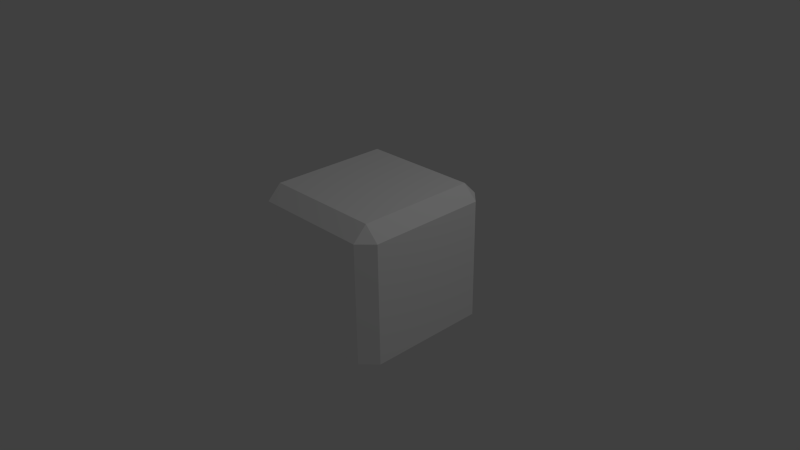 # Source: generator.blend  (saved by Blender 2.78.0; exported with 4.5.12 LTS)
import bpy
from mathutils import Matrix  # noqa: F401  (used for matrix-valued properties, if any)

bpy.ops.wm.read_factory_settings(use_empty=True)
scene = bpy.context.scene
scene.name = 'Scene'

# ---- collections
col_collection_1 = bpy.data.collections.new('Collection 1'); scene.collection.children.link(col_collection_1)

# ---- materials (node trees are filled in below, after node groups)
mat_material = bpy.data.materials.new('Material')
mat_material.alpha_threshold = 0.0
mat_material.use_transparent_shadow = False
mat_material.diffuse_color = (1.0, 1.0, 1.0, 1.0)
mat_material.roughness = 0.5

# ---- material node trees

# ---- world
world_world = bpy.data.worlds.new('World'); scene.world = world_world
world_world.color = (0.05088, 0.05088, 0.05088)
world_world.use_sun_shadow = False
world_world.sun_shadow_jitter_overblur = 0.0
world_world.cycles.sampling_method = 'NONE'
world_world.cycles.sample_map_resolution = 256

# ---- cameras
cam_camera = bpy.data.cameras.new('Camera')
cam_camera.clip_end = 100.0
cam_camera.lens = 35.0
cam_camera.sensor_width = 32.0
cam_camera.sensor_height = 18.0
cam_camera.ortho_scale = 7.314
cam_camera.dof.focus_distance = 0.0
cam_camera.dof.aperture_fstop = 128.0

# ---- lights
light_lamp = bpy.data.lights.new('Lamp', 'POINT')
light_lamp.transmission_factor = 0.0
light_lamp.cutoff_distance = 30.0
light_lamp.energy = 100.0
light_lamp.shadow_buffer_clip_start = 1.001
light_lamp.shadow_soft_size = 0.1
light_lamp.shadow_maximum_resolution = 0.006
light_lamp.use_absolute_resolution = True
light_lamp.cycles.use_multiple_importance_sampling = False

# ---- meshes
me_icosphere_001 = bpy.data.meshes.new('Icosphere.001')
me_icosphere_001.from_pydata([(1.0, 0.8102, 0.8102), (0.8102, 1.0, 0.8102), (0.8102, 0.8102, 1.0), (1.0, 0.8102, -0.8102), (0.8102, 0.8102, -1.0), (0.8102, 1.0, -0.8102), (1.0, -0.8102, 0.8102), (0.8102, -0.8102, 1.0), (0.8102, -1.0, 0.8102), (0.8102, -1.0, -0.8102), (0.8102, -0.8102, -1.0), (1.0, -0.8102, -0.8102), (-0.8, 0.8102, 1.0), (-0.8, 1.0, 0.8102), (-0.8, 1.0, -0.8102), (-0.8, 0.8102, -1.0), (-0.8, -1.0, 0.8102), (-0.8, -0.8102, 1.0), (-0.8, -0.8102, -1.0), (-0.8, -1.0, -0.8102)], [], [(9, 8, 16, 19), (15, 4, 10, 18), (2, 12, 17, 7), (18, 19, 16, 17, 12, 13, 14, 15), (14, 13, 1, 5), (0, 1, 2), (3, 4, 5), (6, 7, 8), (9, 10, 11), (18, 10, 9, 19), (2, 7, 6, 0), (12, 2, 1, 13), (10, 4, 3, 11), (4, 15, 14, 5), (0, 3, 5, 1), (7, 17, 16, 8), (8, 9, 11, 6), (3, 0, 6, 11)])
me_icosphere_001.materials.append(mat_material)
me_icosphere_001.use_remesh_preserve_volume = False
me_icosphere_001.use_remesh_preserve_attributes = False
me_icosphere_001.use_mirror_vertex_groups = False
me_icosphere_001.update()

# ---- objects
ob_lamp = bpy.data.objects.new('Lamp', light_lamp)
ob_camera = bpy.data.objects.new('Camera', cam_camera)
ob_base = bpy.data.objects.new('base', me_icosphere_001)

# ---- transforms, parenting, visibility, modifiers, constraints
ob_lamp.location = (4.076, 1.005, 5.904)
ob_lamp.rotation_euler = (0.6503, 0.05522, 1.866)
ob_lamp.lock_rotations_4d = False
ob_lamp.empty_display_type = 'ARROWS'
ob_lamp.color = (0.0, 0.0, 0.0, 0.0)
ob_lamp.lineart.crease_threshold = 0.0
ob_camera.location = (7.481, -6.508, 5.344)
ob_camera.rotation_euler = (1.109, 0.01082, 0.8149)
ob_camera.lock_rotations_4d = False
ob_camera.empty_display_type = 'ARROWS'
ob_camera.color = (0.0, 0.0, 0.0, 0.0)
ob_camera.display_type = 'WIRE'
ob_camera.lineart.crease_threshold = 0.0
ob_base.location = (0.0, 0.0, 0.0)
ob_base.lineart.crease_threshold = 0.0

# ---- collection membership
col_collection_1.objects.link(ob_lamp)
col_collection_1.objects.link(ob_camera)
col_collection_1.objects.link(ob_base)

# ---- scene / render settings (as saved in the file)
scene.camera = ob_camera
scene.frame_start = 1; scene.frame_end = 250; scene.frame_set(1)
scene.render.engine = 'BLENDER_EEVEE_NEXT'
scene.render.resolution_percentage = 50
scene.render.dither_intensity = 0.0
scene.cycles.use_denoising = False
scene.cycles.samples = 10
scene.cycles.sampling_pattern = 'TABULATED_SOBOL'
scene.cycles.light_sampling_threshold = 0.0
scene.cycles.use_adaptive_sampling = False
scene.cycles.use_light_tree = False
scene.cycles.blur_glossy = 0.0
scene.cycles.pixel_filter_type = 'GAUSSIAN'
scene.cycles.sample_clamp_indirect = 0.0
scene.view_settings.view_transform = 'Standard'
bpy.context.view_layer.update()
